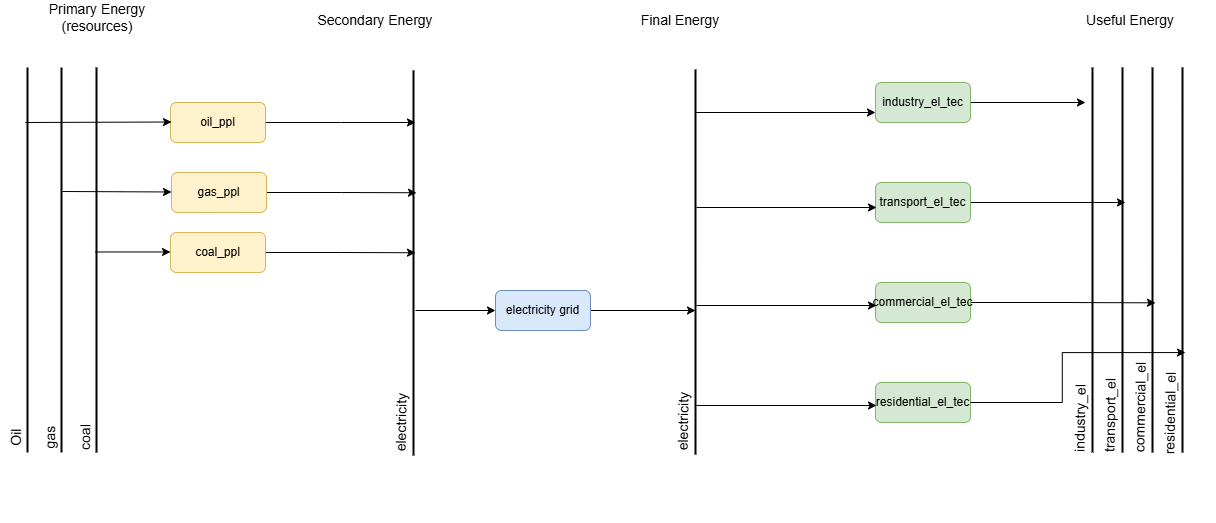

The diagram above was exported from draw.io. Its source (the exported page's mxGraphModel, read from the mxfile embedded in the PNG):
<mxGraphModel dx="1674" dy="738" grid="1" gridSize="10" guides="1" tooltips="1" connect="1" arrows="1" fold="1" page="1" pageScale="1" pageWidth="850" pageHeight="1100" math="0" shadow="0">
  <root>
    <mxCell id="0" />
    <mxCell id="1" parent="0" />
    <mxCell id="O1DGL7OZHablmLzKM29E-1" value="" style="endArrow=none;html=1;rounded=0;strokeWidth=2;" parent="1" edge="1">
      <mxGeometry width="50" height="50" relative="1" as="geometry">
        <mxPoint x="281" y="520" as="sourcePoint" />
        <mxPoint x="281" y="135" as="targetPoint" />
      </mxGeometry>
    </mxCell>
    <mxCell id="O1DGL7OZHablmLzKM29E-4" value="&lt;font&gt;Primary Energy (resources)&lt;/font&gt;" style="text;html=1;align=center;verticalAlign=middle;whiteSpace=wrap;rounded=0;fontSize=14;" parent="1" vertex="1">
      <mxGeometry x="197" y="70" width="170" height="30" as="geometry" />
    </mxCell>
    <mxCell id="O1DGL7OZHablmLzKM29E-6" value="&lt;font&gt;Secondary Energy&lt;/font&gt;" style="text;html=1;align=center;verticalAlign=middle;whiteSpace=wrap;rounded=0;fontSize=14;" parent="1" vertex="1">
      <mxGeometry x="475" y="73" width="170" height="30" as="geometry" />
    </mxCell>
    <mxCell id="O1DGL7OZHablmLzKM29E-8" value="&lt;font&gt;Final Energy&lt;/font&gt;" style="text;html=1;align=center;verticalAlign=middle;whiteSpace=wrap;rounded=0;fontSize=14;" parent="1" vertex="1">
      <mxGeometry x="780" y="73" width="170" height="30" as="geometry" />
    </mxCell>
    <mxCell id="O1DGL7OZHablmLzKM29E-9" value="&lt;font&gt;coal&lt;/font&gt;" style="text;html=1;align=center;verticalAlign=middle;whiteSpace=wrap;rounded=0;fontSize=14;rotation=-89;" parent="1" vertex="1">
      <mxGeometry x="185" y="490" width="170" height="30" as="geometry" />
    </mxCell>
    <mxCell id="O1DGL7OZHablmLzKM29E-10" value="" style="endArrow=none;html=1;rounded=0;strokeWidth=2;" parent="1" edge="1">
      <mxGeometry width="50" height="50" relative="1" as="geometry">
        <mxPoint x="598" y="523" as="sourcePoint" />
        <mxPoint x="598" y="138" as="targetPoint" />
      </mxGeometry>
    </mxCell>
    <mxCell id="O1DGL7OZHablmLzKM29E-12" value="&lt;font&gt;electricity&lt;/font&gt;" style="text;html=1;align=center;verticalAlign=middle;whiteSpace=wrap;rounded=0;fontSize=14;rotation=-89;" parent="1" vertex="1">
      <mxGeometry x="501" y="475" width="170" height="30" as="geometry" />
    </mxCell>
    <mxCell id="O1DGL7OZHablmLzKM29E-15" style="edgeStyle=orthogonalEdgeStyle;rounded=0;orthogonalLoop=1;jettySize=auto;html=1;exitX=1;exitY=0.5;exitDx=0;exitDy=0;" parent="1" source="O1DGL7OZHablmLzKM29E-14" edge="1">
      <mxGeometry relative="1" as="geometry">
        <mxPoint x="600" y="320.2352941176471" as="targetPoint" />
      </mxGeometry>
    </mxCell>
    <mxCell id="O1DGL7OZHablmLzKM29E-14" value="coal_ppl" style="rounded=1;whiteSpace=wrap;html=1;fillColor=#fff2cc;strokeColor=#d6b656;" parent="1" vertex="1">
      <mxGeometry x="355" y="300" width="95" height="40" as="geometry" />
    </mxCell>
    <mxCell id="O1DGL7OZHablmLzKM29E-19" style="edgeStyle=orthogonalEdgeStyle;rounded=0;orthogonalLoop=1;jettySize=auto;html=1;exitX=1;exitY=0.5;exitDx=0;exitDy=0;" parent="1" source="O1DGL7OZHablmLzKM29E-17" edge="1">
      <mxGeometry relative="1" as="geometry">
        <mxPoint x="880" y="378" as="targetPoint" />
      </mxGeometry>
    </mxCell>
    <mxCell id="O1DGL7OZHablmLzKM29E-17" value="electricity grid" style="rounded=1;whiteSpace=wrap;html=1;fillColor=#dae8fc;strokeColor=#6c8ebf;" parent="1" vertex="1">
      <mxGeometry x="680" y="358" width="95" height="40" as="geometry" />
    </mxCell>
    <mxCell id="O1DGL7OZHablmLzKM29E-18" value="" style="endArrow=classic;html=1;rounded=0;entryX=0;entryY=0.5;entryDx=0;entryDy=0;" parent="1" target="O1DGL7OZHablmLzKM29E-17" edge="1">
      <mxGeometry width="50" height="50" relative="1" as="geometry">
        <mxPoint x="600" y="378" as="sourcePoint" />
        <mxPoint x="610" y="377.94" as="targetPoint" />
      </mxGeometry>
    </mxCell>
    <mxCell id="O1DGL7OZHablmLzKM29E-21" value="" style="endArrow=classic;html=1;rounded=0;entryX=0;entryY=0.5;entryDx=0;entryDy=0;" parent="1" edge="1">
      <mxGeometry width="50" height="50" relative="1" as="geometry">
        <mxPoint x="280" y="319.47" as="sourcePoint" />
        <mxPoint x="355" y="319.47" as="targetPoint" />
      </mxGeometry>
    </mxCell>
    <mxCell id="O1DGL7OZHablmLzKM29E-24" value="" style="endArrow=none;html=1;rounded=0;strokeWidth=2;" parent="1" edge="1">
      <mxGeometry width="50" height="50" relative="1" as="geometry">
        <mxPoint x="880" y="522" as="sourcePoint" />
        <mxPoint x="880" y="137" as="targetPoint" />
      </mxGeometry>
    </mxCell>
    <mxCell id="O1DGL7OZHablmLzKM29E-26" value="&lt;font&gt;electricity&lt;/font&gt;" style="text;html=1;align=center;verticalAlign=middle;whiteSpace=wrap;rounded=0;fontSize=14;rotation=-89;" parent="1" vertex="1">
      <mxGeometry x="783" y="474" width="170" height="30" as="geometry" />
    </mxCell>
    <mxCell id="CWXZix_eFqtqeky_DjaT-10" style="edgeStyle=orthogonalEdgeStyle;rounded=0;orthogonalLoop=1;jettySize=auto;html=1;exitX=1;exitY=0.5;exitDx=0;exitDy=0;" parent="1" source="O1DGL7OZHablmLzKM29E-29" edge="1">
      <mxGeometry relative="1" as="geometry">
        <mxPoint x="1270" y="170" as="targetPoint" />
      </mxGeometry>
    </mxCell>
    <mxCell id="O1DGL7OZHablmLzKM29E-29" value="industry_el_tec" style="rounded=1;whiteSpace=wrap;html=1;fillColor=#d5e8d4;strokeColor=#82b366;" parent="1" vertex="1">
      <mxGeometry x="1060" y="150" width="95" height="40" as="geometry" />
    </mxCell>
    <mxCell id="CWXZix_eFqtqeky_DjaT-11" style="edgeStyle=orthogonalEdgeStyle;rounded=0;orthogonalLoop=1;jettySize=auto;html=1;exitX=1;exitY=0.5;exitDx=0;exitDy=0;" parent="1" source="O1DGL7OZHablmLzKM29E-30" edge="1">
      <mxGeometry relative="1" as="geometry">
        <mxPoint x="1310" y="270" as="targetPoint" />
      </mxGeometry>
    </mxCell>
    <mxCell id="O1DGL7OZHablmLzKM29E-30" value="transport_el_tec" style="rounded=1;whiteSpace=wrap;html=1;fillColor=#d5e8d4;strokeColor=#82b366;" parent="1" vertex="1">
      <mxGeometry x="1060" y="250" width="95" height="40" as="geometry" />
    </mxCell>
    <mxCell id="CWXZix_eFqtqeky_DjaT-12" style="edgeStyle=orthogonalEdgeStyle;rounded=0;orthogonalLoop=1;jettySize=auto;html=1;exitX=1;exitY=0.5;exitDx=0;exitDy=0;" parent="1" source="O1DGL7OZHablmLzKM29E-31" edge="1">
      <mxGeometry relative="1" as="geometry">
        <mxPoint x="1340" y="370.33333333333326" as="targetPoint" />
      </mxGeometry>
    </mxCell>
    <mxCell id="O1DGL7OZHablmLzKM29E-31" value="commercial_el_tec" style="rounded=1;whiteSpace=wrap;html=1;fillColor=#d5e8d4;strokeColor=#82b366;" parent="1" vertex="1">
      <mxGeometry x="1060" y="350" width="95" height="40" as="geometry" />
    </mxCell>
    <mxCell id="O1DGL7OZHablmLzKM29E-32" value="residential_el_tec" style="rounded=1;whiteSpace=wrap;html=1;fillColor=#d5e8d4;strokeColor=#82b366;" parent="1" vertex="1">
      <mxGeometry x="1060" y="450" width="95" height="40" as="geometry" />
    </mxCell>
    <mxCell id="O1DGL7OZHablmLzKM29E-34" style="edgeStyle=orthogonalEdgeStyle;rounded=0;orthogonalLoop=1;jettySize=auto;html=1;" parent="1" edge="1">
      <mxGeometry relative="1" as="geometry">
        <mxPoint x="1060" y="180" as="targetPoint" />
        <mxPoint x="880" y="180" as="sourcePoint" />
      </mxGeometry>
    </mxCell>
    <mxCell id="O1DGL7OZHablmLzKM29E-36" style="edgeStyle=orthogonalEdgeStyle;rounded=0;orthogonalLoop=1;jettySize=auto;html=1;" parent="1" edge="1">
      <mxGeometry relative="1" as="geometry">
        <mxPoint x="1061" y="275" as="targetPoint" />
        <mxPoint x="881" y="275" as="sourcePoint" />
      </mxGeometry>
    </mxCell>
    <mxCell id="O1DGL7OZHablmLzKM29E-38" style="edgeStyle=orthogonalEdgeStyle;rounded=0;orthogonalLoop=1;jettySize=auto;html=1;" parent="1" edge="1">
      <mxGeometry relative="1" as="geometry">
        <mxPoint x="1061" y="373" as="targetPoint" />
        <mxPoint x="881" y="373" as="sourcePoint" />
      </mxGeometry>
    </mxCell>
    <mxCell id="O1DGL7OZHablmLzKM29E-40" style="edgeStyle=orthogonalEdgeStyle;rounded=0;orthogonalLoop=1;jettySize=auto;html=1;" parent="1" edge="1">
      <mxGeometry relative="1" as="geometry">
        <mxPoint x="1061" y="473" as="targetPoint" />
        <mxPoint x="881" y="473" as="sourcePoint" />
      </mxGeometry>
    </mxCell>
    <mxCell id="CWXZix_eFqtqeky_DjaT-2" value="" style="endArrow=none;html=1;rounded=0;strokeWidth=2;" parent="1" edge="1">
      <mxGeometry width="50" height="50" relative="1" as="geometry">
        <mxPoint x="1277" y="520" as="sourcePoint" />
        <mxPoint x="1277" y="135" as="targetPoint" />
      </mxGeometry>
    </mxCell>
    <mxCell id="CWXZix_eFqtqeky_DjaT-3" value="&lt;font&gt;industry_el&lt;/font&gt;" style="text;html=1;align=center;verticalAlign=middle;whiteSpace=wrap;rounded=0;fontSize=14;rotation=-89;" parent="1" vertex="1">
      <mxGeometry x="1180" y="471" width="170" height="30" as="geometry" />
    </mxCell>
    <mxCell id="CWXZix_eFqtqeky_DjaT-4" value="" style="endArrow=none;html=1;rounded=0;strokeWidth=2;" parent="1" edge="1">
      <mxGeometry width="50" height="50" relative="1" as="geometry">
        <mxPoint x="1307" y="520" as="sourcePoint" />
        <mxPoint x="1307" y="135" as="targetPoint" />
      </mxGeometry>
    </mxCell>
    <mxCell id="CWXZix_eFqtqeky_DjaT-5" value="&lt;font&gt;transport_el&lt;/font&gt;" style="text;html=1;align=center;verticalAlign=middle;whiteSpace=wrap;rounded=0;fontSize=14;rotation=-89;" parent="1" vertex="1">
      <mxGeometry x="1210" y="468" width="170" height="30" as="geometry" />
    </mxCell>
    <mxCell id="CWXZix_eFqtqeky_DjaT-6" value="" style="endArrow=none;html=1;rounded=0;strokeWidth=2;" parent="1" edge="1">
      <mxGeometry width="50" height="50" relative="1" as="geometry">
        <mxPoint x="1337" y="520" as="sourcePoint" />
        <mxPoint x="1337" y="135" as="targetPoint" />
      </mxGeometry>
    </mxCell>
    <mxCell id="CWXZix_eFqtqeky_DjaT-7" value="&lt;font&gt;commercial_el&lt;/font&gt;" style="text;html=1;align=center;verticalAlign=middle;whiteSpace=wrap;rounded=0;fontSize=14;rotation=-89;" parent="1" vertex="1">
      <mxGeometry x="1240" y="460" width="170" height="30" as="geometry" />
    </mxCell>
    <mxCell id="CWXZix_eFqtqeky_DjaT-8" value="" style="endArrow=none;html=1;rounded=0;strokeWidth=2;" parent="1" edge="1">
      <mxGeometry width="50" height="50" relative="1" as="geometry">
        <mxPoint x="1367" y="520" as="sourcePoint" />
        <mxPoint x="1367" y="135" as="targetPoint" />
      </mxGeometry>
    </mxCell>
    <mxCell id="CWXZix_eFqtqeky_DjaT-9" value="&lt;font&gt;residential_el&lt;/font&gt;" style="text;html=1;align=center;verticalAlign=middle;whiteSpace=wrap;rounded=0;fontSize=14;rotation=-89;" parent="1" vertex="1">
      <mxGeometry x="1270" y="466" width="170" height="30" as="geometry" />
    </mxCell>
    <mxCell id="CWXZix_eFqtqeky_DjaT-13" style="edgeStyle=orthogonalEdgeStyle;rounded=0;orthogonalLoop=1;jettySize=auto;html=1;exitX=1;exitY=0.5;exitDx=0;exitDy=0;entryX=0.86;entryY=0.964;entryDx=0;entryDy=0;entryPerimeter=0;" parent="1" source="O1DGL7OZHablmLzKM29E-32" target="CWXZix_eFqtqeky_DjaT-9" edge="1">
      <mxGeometry relative="1" as="geometry" />
    </mxCell>
    <mxCell id="CWXZix_eFqtqeky_DjaT-14" value="&lt;font&gt;Useful Energy&lt;/font&gt;" style="text;html=1;align=center;verticalAlign=middle;whiteSpace=wrap;rounded=0;fontSize=14;" parent="1" vertex="1">
      <mxGeometry x="1230" y="73" width="170" height="30" as="geometry" />
    </mxCell>
    <mxCell id="CWXZix_eFqtqeky_DjaT-15" style="edgeStyle=orthogonalEdgeStyle;rounded=0;orthogonalLoop=1;jettySize=auto;html=1;exitX=1;exitY=0.5;exitDx=0;exitDy=0;" parent="1" source="CWXZix_eFqtqeky_DjaT-16" edge="1">
      <mxGeometry relative="1" as="geometry">
        <mxPoint x="601" y="260.2352941176471" as="targetPoint" />
      </mxGeometry>
    </mxCell>
    <mxCell id="CWXZix_eFqtqeky_DjaT-16" value="gas_ppl" style="rounded=1;whiteSpace=wrap;html=1;fillColor=#fff2cc;strokeColor=#d6b656;" parent="1" vertex="1">
      <mxGeometry x="356" y="240" width="95" height="40" as="geometry" />
    </mxCell>
    <mxCell id="CWXZix_eFqtqeky_DjaT-17" value="" style="endArrow=classic;html=1;rounded=0;entryX=0;entryY=0.487;entryDx=0;entryDy=0;entryPerimeter=0;" parent="1" target="CWXZix_eFqtqeky_DjaT-16" edge="1">
      <mxGeometry width="50" height="50" relative="1" as="geometry">
        <mxPoint x="247" y="259" as="sourcePoint" />
        <mxPoint x="353" y="259.47" as="targetPoint" />
      </mxGeometry>
    </mxCell>
    <mxCell id="CWXZix_eFqtqeky_DjaT-18" value="" style="endArrow=none;html=1;rounded=0;strokeWidth=2;" parent="1" edge="1">
      <mxGeometry width="50" height="50" relative="1" as="geometry">
        <mxPoint x="246" y="520" as="sourcePoint" />
        <mxPoint x="246" y="135" as="targetPoint" />
      </mxGeometry>
    </mxCell>
    <mxCell id="CWXZix_eFqtqeky_DjaT-19" value="gas" style="text;html=1;align=center;verticalAlign=middle;whiteSpace=wrap;rounded=0;fontSize=14;rotation=-89;" parent="1" vertex="1">
      <mxGeometry x="150" y="490" width="170" height="30" as="geometry" />
    </mxCell>
    <mxCell id="xQuB3MZBYeorjHDBMAjB-2" value="" style="endArrow=none;html=1;rounded=0;strokeWidth=2;" parent="1" edge="1">
      <mxGeometry width="50" height="50" relative="1" as="geometry">
        <mxPoint x="212" y="520" as="sourcePoint" />
        <mxPoint x="212" y="135" as="targetPoint" />
      </mxGeometry>
    </mxCell>
    <mxCell id="xQuB3MZBYeorjHDBMAjB-3" value="Oil" style="text;html=1;align=center;verticalAlign=middle;whiteSpace=wrap;rounded=0;fontSize=14;rotation=-89;" parent="1" vertex="1">
      <mxGeometry x="116" y="490" width="170" height="30" as="geometry" />
    </mxCell>
    <mxCell id="xQuB3MZBYeorjHDBMAjB-6" style="edgeStyle=orthogonalEdgeStyle;rounded=0;orthogonalLoop=1;jettySize=auto;html=1;exitX=1;exitY=0.5;exitDx=0;exitDy=0;" parent="1" source="xQuB3MZBYeorjHDBMAjB-4" edge="1">
      <mxGeometry relative="1" as="geometry">
        <mxPoint x="600" y="190" as="targetPoint" />
      </mxGeometry>
    </mxCell>
    <mxCell id="xQuB3MZBYeorjHDBMAjB-4" value="oil_ppl" style="rounded=1;whiteSpace=wrap;html=1;fillColor=#fff2cc;strokeColor=#d6b656;" parent="1" vertex="1">
      <mxGeometry x="355" y="170" width="95" height="40" as="geometry" />
    </mxCell>
    <mxCell id="xQuB3MZBYeorjHDBMAjB-5" value="" style="endArrow=classic;html=1;rounded=0;entryX=0;entryY=0.487;entryDx=0;entryDy=0;entryPerimeter=0;" parent="1" edge="1">
      <mxGeometry width="50" height="50" relative="1" as="geometry">
        <mxPoint x="210" y="190" as="sourcePoint" />
        <mxPoint x="356" y="189.5" as="targetPoint" />
      </mxGeometry>
    </mxCell>
  </root>
</mxGraphModel>